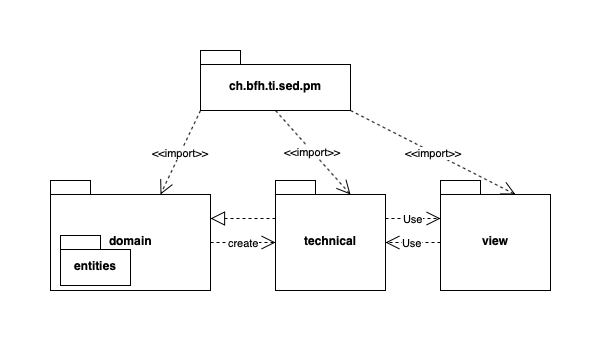

The diagram above was exported from draw.io. Its source (the exported page's mxGraphModel, read from the mxfile embedded in the PNG):
<mxGraphModel dx="946" dy="614" grid="1" gridSize="10" guides="1" tooltips="1" connect="1" arrows="1" fold="1" page="1" pageScale="1" pageWidth="827" pageHeight="1169" math="0" shadow="0">
  <root>
    <mxCell id="0" />
    <mxCell id="1" parent="0" />
    <mxCell id="m-Rc8X850jLU4ysBMgkF-1" value="ch.bfh.ti.sed.pm" style="shape=folder;fontStyle=1;spacingTop=10;tabWidth=40;tabHeight=14;tabPosition=left;html=1;" vertex="1" parent="1">
      <mxGeometry x="260" y="80" width="150" height="60" as="geometry" />
    </mxCell>
    <mxCell id="m-Rc8X850jLU4ysBMgkF-2" value="domain" style="shape=folder;fontStyle=1;spacingTop=10;tabWidth=40;tabHeight=14;tabPosition=left;html=1;" vertex="1" parent="1">
      <mxGeometry x="110" y="210" width="160" height="110" as="geometry" />
    </mxCell>
    <mxCell id="m-Rc8X850jLU4ysBMgkF-3" value="technical" style="shape=folder;fontStyle=1;spacingTop=10;tabWidth=40;tabHeight=14;tabPosition=left;html=1;" vertex="1" parent="1">
      <mxGeometry x="335" y="210" width="110" height="110" as="geometry" />
    </mxCell>
    <mxCell id="m-Rc8X850jLU4ysBMgkF-4" value="view" style="shape=folder;fontStyle=1;spacingTop=10;tabWidth=40;tabHeight=14;tabPosition=left;html=1;" vertex="1" parent="1">
      <mxGeometry x="500" y="210" width="110" height="110" as="geometry" />
    </mxCell>
    <mxCell id="m-Rc8X850jLU4ysBMgkF-5" value="entities" style="shape=folder;fontStyle=1;spacingTop=10;tabWidth=40;tabHeight=14;tabPosition=left;html=1;" vertex="1" parent="1">
      <mxGeometry x="120" y="265" width="70" height="50" as="geometry" />
    </mxCell>
    <mxCell id="m-Rc8X850jLU4ysBMgkF-6" value="&amp;lt;&amp;lt;import&amp;gt;&amp;gt;" style="endArrow=open;endSize=12;dashed=1;html=1;exitX=0;exitY=0;exitDx=0;exitDy=60;exitPerimeter=0;entryX=0;entryY=0;entryDx=110;entryDy=14;entryPerimeter=0;" edge="1" parent="1" source="m-Rc8X850jLU4ysBMgkF-1" target="m-Rc8X850jLU4ysBMgkF-2">
      <mxGeometry width="160" relative="1" as="geometry">
        <mxPoint x="230" y="190" as="sourcePoint" />
        <mxPoint x="390" y="190" as="targetPoint" />
      </mxGeometry>
    </mxCell>
    <mxCell id="m-Rc8X850jLU4ysBMgkF-7" value="&amp;lt;&amp;lt;import&amp;gt;&amp;gt;" style="endArrow=open;endSize=12;dashed=1;html=1;exitX=0.5;exitY=1;exitDx=0;exitDy=0;exitPerimeter=0;entryX=0;entryY=0;entryDx=75;entryDy=14;entryPerimeter=0;" edge="1" parent="1" source="m-Rc8X850jLU4ysBMgkF-1" target="m-Rc8X850jLU4ysBMgkF-3">
      <mxGeometry width="160" relative="1" as="geometry">
        <mxPoint x="90" y="380" as="sourcePoint" />
        <mxPoint x="250" y="380" as="targetPoint" />
      </mxGeometry>
    </mxCell>
    <mxCell id="m-Rc8X850jLU4ysBMgkF-8" value="&amp;lt;&amp;lt;import&amp;gt;&amp;gt;" style="endArrow=open;endSize=12;dashed=1;html=1;exitX=0;exitY=0;exitDx=150;exitDy=60;exitPerimeter=0;entryX=0;entryY=0;entryDx=75;entryDy=14;entryPerimeter=0;" edge="1" parent="1" source="m-Rc8X850jLU4ysBMgkF-1" target="m-Rc8X850jLU4ysBMgkF-4">
      <mxGeometry width="160" relative="1" as="geometry">
        <mxPoint x="80" y="420" as="sourcePoint" />
        <mxPoint x="240" y="420" as="targetPoint" />
      </mxGeometry>
    </mxCell>
    <mxCell id="m-Rc8X850jLU4ysBMgkF-9" value="" style="endArrow=block;endSize=12;dashed=1;html=1;exitX=0;exitY=0;exitDx=0;exitDy=38;exitPerimeter=0;entryX=0;entryY=0;entryDx=160;entryDy=38;entryPerimeter=0;endFill=0;" edge="1" parent="1" source="m-Rc8X850jLU4ysBMgkF-3" target="m-Rc8X850jLU4ysBMgkF-2">
      <mxGeometry width="160" relative="1" as="geometry">
        <mxPoint x="90" y="340" as="sourcePoint" />
        <mxPoint x="250" y="340" as="targetPoint" />
      </mxGeometry>
    </mxCell>
    <mxCell id="m-Rc8X850jLU4ysBMgkF-10" value="create" style="endArrow=open;endSize=12;dashed=1;html=1;exitX=0;exitY=0;exitDx=160;exitDy=62;exitPerimeter=0;entryX=0;entryY=0;entryDx=0;entryDy=62;entryPerimeter=0;" edge="1" parent="1" source="m-Rc8X850jLU4ysBMgkF-2" target="m-Rc8X850jLU4ysBMgkF-3">
      <mxGeometry width="160" relative="1" as="geometry">
        <mxPoint x="90" y="340" as="sourcePoint" />
        <mxPoint x="250" y="340" as="targetPoint" />
      </mxGeometry>
    </mxCell>
    <mxCell id="m-Rc8X850jLU4ysBMgkF-11" value="Use" style="endArrow=open;endSize=12;dashed=1;html=1;exitX=0;exitY=0;exitDx=110;exitDy=38;exitPerimeter=0;entryX=0;entryY=0;entryDx=0;entryDy=38;entryPerimeter=0;" edge="1" parent="1" source="m-Rc8X850jLU4ysBMgkF-3" target="m-Rc8X850jLU4ysBMgkF-4">
      <mxGeometry width="160" relative="1" as="geometry">
        <mxPoint x="90" y="340" as="sourcePoint" />
        <mxPoint x="250" y="340" as="targetPoint" />
      </mxGeometry>
    </mxCell>
    <mxCell id="m-Rc8X850jLU4ysBMgkF-12" value="Use" style="endArrow=open;endSize=12;dashed=1;html=1;exitX=0;exitY=0;exitDx=0;exitDy=62;exitPerimeter=0;entryX=0;entryY=0;entryDx=110;entryDy=62;entryPerimeter=0;" edge="1" parent="1" source="m-Rc8X850jLU4ysBMgkF-4" target="m-Rc8X850jLU4ysBMgkF-3">
      <mxGeometry width="160" relative="1" as="geometry">
        <mxPoint x="80" y="380" as="sourcePoint" />
        <mxPoint x="240" y="380" as="targetPoint" />
      </mxGeometry>
    </mxCell>
  </root>
</mxGraphModel>